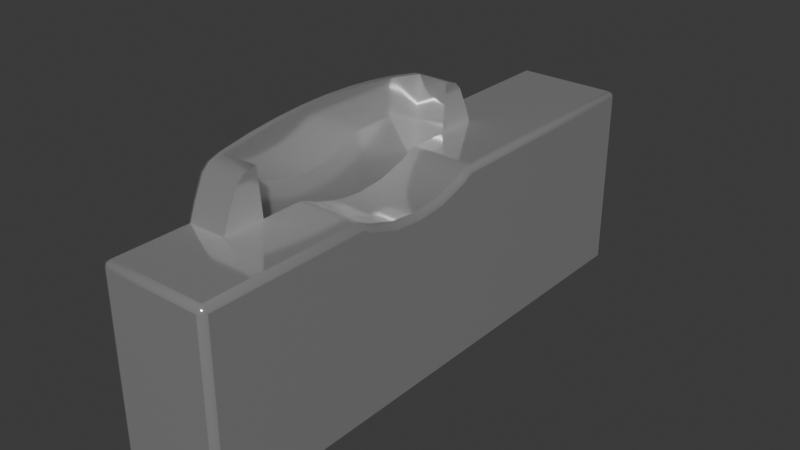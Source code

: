 # Source: token-slot.blend  (saved by Blender 4.4.32; exported with 4.5.12 LTS)
import bpy
from mathutils import Matrix  # noqa: F401  (used for matrix-valued properties, if any)

bpy.ops.wm.read_factory_settings(use_empty=True)
scene = bpy.context.scene
scene.name = 'Scene'

# ---- materials (node trees are filled in below, after node groups)
mat_token_slot = bpy.data.materials.new('token-slot')

# ---- material node trees
mat_token_slot.use_nodes = True; mat_token_slot.node_tree.nodes.clear()
_N = mat_token_slot.node_tree.nodes; _L = mat_token_slot.node_tree.links
n0 = _N.new('ShaderNodeBsdfPrincipled'); n0.name = 'Principled BSDF'; n0.location = (10, 300)
n0.inputs[0].default_value = (0.8746, 0.8746, 0.8746, 1.0)
n0.inputs[1].default_value = 0.8
n0.inputs[2].default_value = 0.1
n1 = _N.new('ShaderNodeOutputMaterial'); n1.name = 'Material Output'; n1.location = (300, 300)
_L.new(n0.outputs[0], n1.inputs[0])
n1.is_active_output = True

# ---- world
world_world = bpy.data.worlds.new('World'); scene.world = world_world
world_world.use_nodes = True; world_world.node_tree.nodes.clear()
_N = world_world.node_tree.nodes; _L = world_world.node_tree.links
n0 = _N.new('ShaderNodeOutputWorld'); n0.name = 'World Output'; n0.location = (300, 300)
n1 = _N.new('ShaderNodeBackground'); n1.name = 'Background'; n1.location = (10, 300)
n1.inputs[0].default_value = (0.05088, 0.05088, 0.05088, 1.0)
_L.new(n1.outputs[0], n0.inputs[0])
n0.is_active_output = True
world_world.color = (0.05088, 0.05088, 0.05088)
world_world.sun_shadow_jitter_overblur = 0.0

# ---- meshes
me_token_slot = bpy.data.meshes.new('token-slot')
me_token_slot.from_pydata([(-0.6397, 0.954, 0.3522), (-0.6771, 0.954, 0.3739), (-0.6293, 0.954, 0.3511), (-0.6188, 0.954, 0.3522), (-0.6088, 0.954, 0.3553), (-0.6706, 0.9657, 0.2969), (-0.6706, 0.954, 0.2969), (-0.5815, 0.954, 0.3739), (-0.6834, 0.954, 0.3636), (-0.6798, 0.954, 0.3713), (-0.5788, 0.954, 0.3713), (-0.5752, 0.954, 0.3636), (-0.588, 0.9657, 0.2969), (-0.588, 0.954, 0.2969), (-0.6706, 0.954, 0.3578), (-0.588, 0.9657, 0.3578), (-0.6706, 0.9657, 0.3578), (-0.588, 0.954, 0.3578), (-0.6498, 0.954, 0.3553), (-0.5978, 0.9657, 0.3776), (-0.6083, 0.9657, 0.3789), (-0.6188, 0.9657, 0.3797), (-0.6293, 0.9657, 0.38), (-0.6398, 0.9657, 0.3797), (-0.6503, 0.9657, 0.3789), (-0.6607, 0.9657, 0.3776), (-0.6857, 0.954, 0.3578), (-0.5729, 0.954, 0.3578), (-0.6721, 0.9657, 0.3749), (-0.6721, 0.954, 0.3749), (-0.5858, 0.9657, 0.3754), (-0.5864, 0.954, 0.3749), (-0.5171, 0.97, 0.29), (-0.515, 0.9679, 0.29), (-0.5156, 0.9694, 0.29), (-0.6293, 0.97, 0.3778), (-0.6293, 0.9679, 0.38), (-0.6293, 0.9694, 0.3793), (-0.5171, 0.93, 0.29), (-0.515, 0.9321, 0.29), (-0.5156, 0.9306, 0.29), (-0.515, 0.9679, 0.3556), (-0.5171, 0.9679, 0.3578), (-0.5171, 0.97, 0.3556), (-0.5156, 0.9679, 0.3571), (-0.5159, 0.9691, 0.3568), (-0.5171, 0.9694, 0.3571), (-0.5156, 0.9694, 0.3556), (-0.6397, 0.97, 0.3775), (-0.6398, 0.9679, 0.3797), (-0.6398, 0.9694, 0.3791), (-0.515, 0.9321, 0.3556), (-0.5171, 0.93, 0.3556), (-0.5171, 0.9321, 0.3578), (-0.5156, 0.9306, 0.3556), (-0.5159, 0.9309, 0.3568), (-0.5171, 0.9306, 0.3571), (-0.5156, 0.9321, 0.3571), (-0.6501, 0.97, 0.3767), (-0.6503, 0.9679, 0.3789), (-0.6502, 0.9694, 0.3783), (-0.7129, 0.97, 0.29), (-0.715, 0.9679, 0.29), (-0.7144, 0.9694, 0.29), (-0.7129, 0.93, 0.29), (-0.715, 0.9321, 0.29), (-0.7144, 0.9306, 0.29), (-0.715, 0.9679, 0.3556), (-0.7129, 0.97, 0.3556), (-0.7129, 0.9679, 0.3578), (-0.7144, 0.9694, 0.3556), (-0.7141, 0.9691, 0.3568), (-0.7129, 0.9694, 0.3571), (-0.7144, 0.9679, 0.3571), (-0.6604, 0.97, 0.3754), (-0.6607, 0.9679, 0.3776), (-0.6606, 0.9694, 0.377), (-0.7129, 0.9321, 0.3578), (-0.7129, 0.93, 0.3556), (-0.715, 0.9321, 0.3556), (-0.7129, 0.9306, 0.3571), (-0.7141, 0.9309, 0.3568), (-0.7144, 0.9306, 0.3556), (-0.7144, 0.9321, 0.3571), (-0.6728, 0.9679, 0.3754), (-0.6723, 0.97, 0.3732), (-0.6726, 0.9694, 0.3748), (-0.6506, 0.93, 0.3533), (-0.6498, 0.9321, 0.3553), (-0.65, 0.9306, 0.3547), (-0.676, 0.97, 0.3719), (-0.6771, 0.9679, 0.3739), (-0.6767, 0.9694, 0.3733), (-0.6402, 0.93, 0.35), (-0.6397, 0.9321, 0.3522), (-0.6399, 0.9306, 0.3515), (-0.6293, 0.93, 0.3489), (-0.6293, 0.9321, 0.3511), (-0.6293, 0.9306, 0.3505), (-0.6184, 0.93, 0.35), (-0.6188, 0.9321, 0.3522), (-0.6187, 0.9306, 0.3515), (-0.608, 0.93, 0.3533), (-0.6088, 0.9321, 0.3553), (-0.6085, 0.9306, 0.3547), (-0.6039, 0.93, 0.3556), (-0.6042, 0.9306, 0.3571), (-0.6547, 0.93, 0.3556), (-0.6543, 0.9306, 0.3571), (-0.5826, 0.97, 0.3719), (-0.5815, 0.9679, 0.3739), (-0.5818, 0.9694, 0.3733), (-0.5858, 0.9679, 0.3754), (-0.5863, 0.97, 0.3732), (-0.5859, 0.9694, 0.3748), (-0.5982, 0.97, 0.3754), (-0.5978, 0.9679, 0.3776), (-0.5979, 0.9694, 0.377), (-0.6085, 0.97, 0.3767), (-0.6083, 0.9679, 0.3789), (-0.6083, 0.9694, 0.3783), (-0.6189, 0.97, 0.3775), (-0.6188, 0.9679, 0.3797), (-0.6188, 0.9694, 0.3791), (-0.6814, 0.97, 0.3627), (-0.6834, 0.9679, 0.3636), (-0.6828, 0.9694, 0.3633), (-0.678, 0.97, 0.37), (-0.6798, 0.9679, 0.3713), (-0.6793, 0.9694, 0.3709), (-0.5805, 0.97, 0.37), (-0.5788, 0.9679, 0.3713), (-0.5793, 0.9694, 0.3709), (-0.5771, 0.97, 0.3627), (-0.5752, 0.9679, 0.3636), (-0.5757, 0.9694, 0.3633), (-0.6843, 0.97, 0.3556), (-0.6857, 0.9679, 0.3578), (-0.6853, 0.9694, 0.3571), (-0.5743, 0.97, 0.3556), (-0.5729, 0.9679, 0.3578), (-0.5733, 0.9694, 0.3571), (-0.6563, 0.954, 0.3578), (-0.6543, 0.954, 0.3575), (-0.6022, 0.954, 0.3578), (-0.6043, 0.954, 0.3575), (-0.6022, 0.9321, 0.3578), (-0.6043, 0.9321, 0.3575), (-0.6563, 0.9321, 0.3578), (-0.6543, 0.9321, 0.3575)], [], [(23, 22, 36, 49), (128, 9, 1, 91), (42, 140, 27, 17, 144, 146, 53), (2, 97, 100, 3), (3, 100, 103, 4), (149, 108, 89, 88), (31, 7, 110, 112, 30), (6, 5, 16, 14), (17, 15, 12, 13), (131, 10, 11, 134), (128, 125, 8, 9), (16, 28, 29, 14), (10, 7, 31, 17, 27, 11), (22, 21, 122, 36), (25, 24, 59, 75), (67, 62, 65, 79), (0, 94, 97, 2), (30, 112, 116, 19), (21, 20, 119, 122), (137, 26, 8, 125), (52, 105, 102, 99, 96, 93, 87, 107, 78, 64, 38), (18, 88, 94, 0), (28, 25, 75, 84), (33, 41, 51, 39), (29, 28, 84, 91, 1), (7, 10, 131, 110), (69, 77, 148, 142, 14, 26, 137), (149, 88, 18, 143), (24, 23, 49, 59), (27, 140, 134, 11), (20, 19, 116, 119), (26, 14, 29, 1, 9, 8), (41, 47, 45, 44), (42, 44, 45, 46), (43, 46, 45, 47), (51, 57, 55, 54), (52, 54, 55, 56), (53, 56, 55, 57), (67, 73, 71, 70), (68, 70, 71, 72), (69, 72, 71, 73), (77, 83, 81, 80), (78, 80, 81, 82), (79, 82, 81, 83), (33, 34, 47, 41), (34, 32, 43, 47), (38, 40, 54, 52), (40, 39, 51, 54), (148, 77, 80, 108, 149), (80, 78, 107, 108), (42, 46, 141, 140), (46, 43, 139, 141), (52, 56, 106, 105), (145, 4, 103, 147), (61, 63, 70, 68), (63, 62, 67, 70), (65, 66, 82, 79), (66, 64, 78, 82), (87, 89, 108, 107), (88, 89, 95, 94), (89, 87, 93, 95), (94, 95, 98, 97), (95, 93, 96, 98), (97, 98, 101, 100), (98, 96, 99, 101), (100, 101, 104, 103), (101, 99, 102, 104), (147, 103, 104, 106), (104, 102, 105, 106), (68, 72, 138, 136), (72, 69, 137, 138), (136, 138, 126, 124), (138, 137, 125, 126), (124, 126, 129, 127), (126, 125, 128, 129), (130, 132, 135, 133), (132, 131, 134, 135), (133, 135, 141, 139), (135, 134, 140, 141), (69, 73, 83, 77), (73, 67, 79, 83), (36, 37, 50, 49), (37, 35, 48, 50), (49, 50, 60, 59), (50, 48, 58, 60), (59, 60, 76, 75), (60, 58, 74, 76), (75, 76, 86, 84), (76, 74, 85, 86), (84, 86, 92, 91), (86, 85, 90, 92), (91, 92, 129, 128), (92, 90, 127, 129), (109, 111, 132, 130), (111, 110, 131, 132), (110, 111, 114, 112), (111, 109, 113, 114), (112, 114, 117, 116), (114, 113, 115, 117), (116, 117, 120, 119), (117, 115, 118, 120), (119, 120, 123, 122), (120, 118, 121, 123), (35, 37, 123, 121), (37, 36, 122, 123), (41, 44, 57, 51), (44, 42, 53, 57), (32, 61, 68, 136, 124, 127, 90, 85, 74, 58, 48, 35, 121, 118, 115, 113, 109, 130, 133, 139, 43), (147, 146, 144, 145), (143, 142, 148, 149), (147, 106, 56, 53, 146), (0, 2, 3, 4, 145, 144, 17, 13, 6, 14, 142, 143, 18), (16, 5, 12, 15, 30, 19, 20, 21, 22, 23, 24, 25, 28), (31, 30, 15, 17), (6, 13, 12, 5)])
me_token_slot.polygons.foreach_set('use_smooth', [True] * 115)
_k = set([(0, 2), (0, 18), (1, 9), (1, 29), (2, 3), (3, 4), (4, 145), (5, 6), (5, 12), (5, 16), (6, 13), (6, 14), (7, 10), (7, 31), (8, 9), (8, 26), (10, 11), (11, 27), (12, 13), (12, 15), (13, 17), (14, 26), (14, 29), (14, 142), (15, 30), (16, 28), (17, 27), (17, 31), (17, 144), (18, 143), (19, 20), (19, 30), (20, 21), (21, 22), (22, 23), (23, 24), (24, 25), (25, 28), (26, 137), (27, 140), (32, 43), (32, 61), (33, 39), (33, 41), (35, 48), (35, 121), (36, 49), (36, 122), (38, 52), (38, 64), (39, 51), (41, 51), (42, 53), (42, 140), (43, 139), (48, 58), (49, 59), (52, 105), (53, 146), (58, 74), (59, 75), (61, 68), (62, 65), (62, 67), (64, 78), (65, 79), (67, 79), (68, 136), (69, 77), (69, 137), (74, 85), (75, 84), (77, 148), (78, 107), (84, 91), (85, 90), (87, 93), (87, 107), (88, 94), (88, 149), (90, 127), (91, 128), (93, 96), (94, 97), (96, 99), (97, 100), (99, 102), (100, 103), (102, 105), (103, 147), (109, 113), (109, 130), (110, 112), (110, 131), (112, 116), (113, 115), (115, 118), (116, 119), (118, 121), (119, 122), (124, 127), (124, 136), (125, 128), (125, 137), (130, 133), (131, 134), (133, 139), (134, 140), (142, 143), (142, 148), (144, 145), (144, 146), (146, 147), (148, 149)])
me_token_slot.attributes.new('sharp_edge', 'BOOLEAN', 'EDGE').data.foreach_set('value', [ (min(e.vertices), max(e.vertices)) in _k for e in me_token_slot.edges])
_uv = me_token_slot.uv_layers.new(name='UVMap')
_uv.uv.foreach_set('vector', [0.9922, 0.6333, 1.0, 0.6333, 1.0, 0.5667, 0.9922, 0.5667, 0.9555, 0.5667, 0.9555, 1.0, 0.9609, 1.0, 0.9609, 0.5667, 0.3873, 0.2589, 0.3346, 0.8875, 0.3346, 0.5625, 0.2904, 1.0, 0.4054, 0.5652, 0.4248, 0.9476, 0.6099, 0.2585, 0.5, 0.5, 0.5, 0.9556, 0.4688, 0.9556, 0.4688, 0.5, 0.4688, 0.5, 0.4688, 0.9556, 0.4375, 0.9556, 0.4375, 0.5, 0.5774, 0.955, 0.5772, 0.9994, 0.5625, 1.0, 0.5625, 0.9556, 0.2007, 1.0, 0.03906, 1.0, 0.03906, 0.5667, 0.00582, 0.05751, 0.01164, 0.115, 0.6875, 1.0, 0.6875, 0.5, 0.7096, 0.5, 0.7096, 1.0, 0.2904, 1.0, 0.2904, 0.5, 0.3125, 0.5, 0.3125, 1.0, 0.3567, 0.8875, 0.3567, 0.5625, 0.3438, 0.5625, 0.3438, 0.8875, 0.6433, 0.8875, 0.6562, 0.8875, 0.6562, 0.5625, 0.6433, 0.5625, 0.7096, 0.5, 0.0803, 0.05354, 0.0803, 0.1071, 0.7096, 1.0, 0.04446, 1.0, 0.03906, 1.0, 0.2283, 1.0, 0.2904, 1.0, 0.3346, 0.5625, 0.3438, 0.5625, 0.0, 0.6333, 0.007812, 0.6333, 0.007812, 0.5667, 0.0, 0.5667, 0.9766, 0.6333, 0.9844, 0.6333, 0.9844, 0.5667, 0.9766, 0.5667, 0.3883, 0.5071, 0.3883, 0.7429, 0.6117, 0.7429, 0.6117, 0.5071, 0.5312, 0.5, 0.5312, 0.9556, 0.5, 0.9556, 0.5, 0.5, -0.001392, -0.03119, -0.0006958, -0.0156, 0.02344, 0.5667, 0.02344, 0.6333, 0.007812, 0.6333, 0.01562, 0.6333, 0.01562, 0.5667, 0.007812, 0.5667, 0.6654, 0.8875, 0.6654, 0.5625, 0.6562, 0.5625, 0.6562, 0.8875, 0.6234, 0.277, 0.4312, 0.9901, 0.4435, 0.9905, 0.4744, 0.99, 0.5054, 0.9891, 0.5363, 0.9879, 0.5667, 0.9856, 0.5777, 0.9827, 0.6239, 0.5199, 0.6245, 0.7466, 0.6245, 0.9792, 0.5625, 0.5, 0.5625, 0.9556, 0.5312, 0.9556, 0.5312, 0.5, -0.05798, -0.03119, 0.9766, 0.6333, 0.9766, 0.5667, -0.02899, -0.0156, 0.3883, 0.007143, 0.3883, 0.2429, 0.6117, 0.2429, 0.6117, 0.007143, 0.1286, 0.1338, 0.1286, 0.0866, 0.0643, 0.0433, 0.9609, 0.5667, 0.9609, 1.0, 0.03906, 1.0, 0.04446, 1.0, 0.04446, 0.5667, 0.03906, 0.5667, 0.4046, 0.5268, 0.6138, 0.5171, 0.5787, 0.9395, 0.5946, 0.5652, 0.7096, 1.0, 0.6654, 0.5625, 0.6654, 0.8875, 0.5773, 0.9556, 0.5625, 0.9556, 0.5625, 0.5, 0.5778, 0.5041, 0.9844, 0.6333, 0.9922, 0.6333, 0.9922, 0.5667, 0.9844, 0.5667, 0.3346, 0.5625, 0.3346, 0.8875, 0.3438, 0.8875, 0.3438, 0.5625, 0.01562, 0.6333, 0.02344, 0.6333, 0.02344, 0.5667, 0.01562, 0.5667, 0.6654, 0.5625, 0.7096, 1.0, 0.1286, 0.1338, 0.9609, 1.0, 0.9555, 1.0, 0.6562, 0.5625, 0.3883, 0.2429, 0.375, 0.2429, 0.3768, 0.2543, 0.3883, 0.25, 0.3873, 0.2589, 0.3883, 0.25, 0.3768, 0.2543, 0.3745, 0.2593, 0.3748, 0.2774, 0.3745, 0.2593, 0.3768, 0.2543, 0.375, 0.2714, 0.6117, 0.2429, 0.6117, 0.25, 0.6228, 0.2502, 0.625, 0.2429, 0.6234, 0.277, 0.625, 0.2714, 0.6228, 0.2502, 0.6227, 0.2585, 0.6099, 0.2585, 0.6227, 0.2585, 0.6228, 0.2502, 0.6117, 0.25, 0.3883, 0.5071, 0.3883, 0.5, 0.3799, 0.5055, 0.375, 0.5071, 0.3877, 0.526, 0.375, 0.5071, 0.3799, 0.5055, 0.3962, 0.532, 0.4046, 0.5268, 0.3962, 0.532, 0.3799, 0.5055, 0.3883, 0.5, 0.6138, 0.5171, 0.6117, 0.5, 0.6229, 0.5035, 0.6233, 0.5176, 0.6239, 0.5199, 0.6233, 0.5176, 0.6229, 0.5035, 0.625, 0.5071, 0.6117, 0.5071, 0.625, 0.5071, 0.6229, 0.5035, 0.6117, 0.5, 0.3883, 0.007143, 0.375, 0.007143, 0.375, 0.2429, 0.3883, 0.2429, 0.375, 0.9786, 0.375, 0.9791, 0.3748, 0.2774, 0.375, 0.2714, 0.6245, 0.9792, 0.625, 0.9786, 0.625, 0.2714, 0.6234, 0.277, 0.625, 0.007143, 0.6117, 0.007143, 0.6117, 0.2429, 0.625, 0.2429, 0.5787, 0.9395, 0.6138, 0.5171, 0.6233, 0.5176, 0.5772, 0.9994, 0.5774, 0.955, 0.6233, 0.5176, 0.6239, 0.5199, 0.5777, 0.9827, 0.5772, 0.9994, 0.3873, 0.2589, 0.3745, 0.2593, 0.3346, 0.9375, 0.3346, 0.8875, 0.3745, 0.2593, 0.3748, 0.2774, 0.3196, 0.8767, 0.3346, 0.9375, 0.6234, 0.277, 0.6227, 0.2585, 0.423, 0.9997, 0.4312, 0.9901, 0.4222, 0.5041, 0.4375, 0.5, 0.4375, 0.9556, 0.4227, 0.9556, 0.376, 0.745, 0.375, 0.7429, 0.375, 0.5071, 0.3877, 0.526, 0.375, 0.7429, 0.3883, 0.7429, 0.3883, 0.5071, 0.375, 0.5071, 0.6117, 0.7429, 0.625, 0.7429, 0.625, 0.5071, 0.6117, 0.5071, 0.625, 0.7429, 0.6245, 0.7466, 0.6239, 0.5199, 0.625, 0.5071, 0.5667, 0.9856, 0.5625, 1.0, 0.5772, 0.9994, 0.5777, 0.9827, 0.5625, 0.9556, 0.5625, 1.0, 0.5312, 1.0, 0.5312, 0.9556, 0.5625, 1.0, 0.5667, 0.9856, 0.5363, 0.9879, 0.5312, 1.0, 0.5312, 0.9556, 0.5312, 1.0, 0.5, 1.0, 0.5, 0.9556, 0.5312, 1.0, 0.5363, 0.9879, 0.5054, 0.9891, 0.5, 1.0, 0.5, 0.9556, 0.5, 1.0, 0.4688, 1.0, 0.4688, 0.9556, 0.5, 1.0, 0.5054, 0.9891, 0.4744, 0.99, 0.4688, 1.0, 0.4688, 0.9556, 0.4688, 1.0, 0.4375, 1.0, 0.4375, 0.9556, 0.4688, 1.0, 0.4744, 0.99, 0.4435, 0.9905, 0.4375, 1.0, 0.4229, 0.9556, 0.4375, 0.9556, 0.4375, 1.0, 0.423, 0.9997, 0.4375, 1.0, 0.4435, 0.9905, 0.4312, 0.9901, 0.423, 0.9997, 0.3877, 0.526, 0.3962, 0.532, 0.6654, 0.9375, 0.6189, 0.855, 0.3962, 0.532, 0.4046, 0.5268, 0.6654, 0.8875, 0.6654, 0.9375, 0.6189, 0.855, 0.6654, 0.9375, 0.6562, 0.9375, 0.6422, 0.895, 0.6654, 0.9375, 0.6654, 0.8875, 0.6562, 0.8875, 0.6562, 0.9375, 0.6422, 0.895, 0.6562, 0.9375, 0.6435, 0.9375, 0.6731, 0.7866, 0.6562, 0.9375, 0.6562, 0.8875, 0.6433, 0.8875, 0.6435, 0.9375, 0.07329, 0.5149, 0.04884, 0.5064, 0.3431, 0.9365, 0.2954, 0.851, 0.3565, 0.9375, 0.3567, 0.8875, 0.3438, 0.8875, 0.3438, 0.9375, 0.2954, 0.851, 0.3437, 0.9375, 0.3346, 0.9375, 0.3196, 0.8767, 0.3437, 0.9375, 0.3438, 0.8875, 0.3346, 0.8875, 0.3346, 0.9375, 0.4046, 0.5268, 0.3883, 0.5, 0.6117, 0.5, 0.6138, 0.5171, 0.3883, 0.5, 0.3883, 0.5071, 0.6117, 0.5071, 0.6117, 0.5, 1.0, 0.5667, 1.0, 0.5, 0.9922, 0.5, 0.9922, 0.5667, 1.0, 0.5, 0.889, 0.5075, 0.965, 0.5077, 0.9922, 0.5, 0.9922, 0.5667, 0.9922, 0.5, 0.9844, 0.5, 0.9844, 0.5667, 0.9922, 0.5, 0.965, 0.5077, 0.9582, 0.5076, 0.9844, 0.5, 0.9844, 0.5667, 0.9844, 0.5, 0.9759, 0.4997, 0.9766, 0.5667, 0.9844, 0.5, 0.9582, 0.5076, 0.8833, 0.4761, 0.9759, 0.4997, 0.9766, 0.5667, 0.9759, 0.4997, 0.003904, 0.001999, -0.02899, -0.0156, 0.9759, 0.4997, 0.8833, 0.4761, 0.2794, 0.1946, 0.003904, 0.001999, 0.0643, 0.0433, 0.01045, 0.005436, 0.9332, 0.4856, 0.9609, 0.5667, 0.01045, 0.005436, 0.2794, 0.1946, 0.6998, 0.52, 0.9332, 0.4856, 0.9609, 0.5667, 0.9607, 0.5, 0.9557, 0.5, 0.9555, 0.5667, 0.9497, 0.5155, 0.6998, 0.52, 0.6731, 0.7866, 0.6539, 0.923, 0.04539, 0.422, 0.03859, 0.4928, 0.04428, 0.5, 0.07329, 0.5149, 0.03859, 0.4928, 0.03906, 0.5667, 0.04446, 0.5667, 0.04428, 0.5, 0.03906, 0.5667, 0.03859, 0.4928, 0.0004246, 0.005436, 0.00582, 0.05751, 0.03859, 0.4928, 0.04539, 0.422, 0.0229, 0.1698, 0.0004246, 0.005436, -0.0006958, -0.0156, 9.371e-05, 0.001999, 0.02342, 0.4997, 0.02344, 0.5667, 9.371e-05, 0.001999, 0.0229, 0.1698, 0.03462, 0.4721, 0.02342, 0.4997, 0.02344, 0.5667, 0.02342, 0.4997, 0.01562, 0.5, 0.01562, 0.5667, 0.02342, 0.4997, 0.03462, 0.4721, 0.03332, 0.5062, 0.01562, 0.5, 0.01562, 0.5667, 0.01562, 0.5, 0.007824, 0.5, 0.007812, 0.5667, 0.01562, 0.5, 0.03332, 0.5062, 0.1104, 0.5072, 0.007824, 0.5, 0.889, 0.5075, 0.9985, 0.5, 0.009265, 0.5, 0.1104, 0.5072, 1.144e-05, 0.5, 0.0, 0.5667, 0.007812, 0.5667, 0.007801, 0.5, 0.3883, 0.2429, 0.3883, 0.25, 0.6117, 0.25, 0.6117, 0.2429, 0.3883, 0.25, 0.3873, 0.2589, 0.6099, 0.2585, 0.6117, 0.25, 0.375, 0.9791, 0.376, 0.745, 0.3877, 0.526, 0.6189, 0.855, 0.6422, 0.895, 0.6731, 0.7866, 0.6998, 0.52, 0.2794, 0.1946, 0.8833, 0.4761, 0.9582, 0.5076, 0.965, 0.5077, 0.889, 0.5075, 0.1104, 0.5072, 0.03332, 0.5062, 0.03462, 0.4721, 0.0229, 0.1698, 0.04539, 0.422, 0.07329, 0.5149, 0.2954, 0.851, 0.3196, 0.8767, 0.3748, 0.2774, 0.4227, 0.9556, 0.4248, 0.9476, 0.4054, 0.5652, 0.4222, 0.5041, 0.5778, 0.5041, 0.5946, 0.5652, 0.5787, 0.9395, 0.5773, 0.9556, 0.4229, 0.9556, 0.423, 0.9997, 0.6227, 0.2585, 0.6099, 0.2585, 0.4248, 0.9476, 0.5312, 0.5, 0.5, 0.5, 0.4688, 0.5, 0.4375, 0.5, 0.4222, 0.5041, 0.4054, 0.5652, 0.2904, 1.0, 0.3125, 1.0, 0.6875, 1.0, 0.7096, 1.0, 0.5946, 0.5652, 0.5778, 0.5041, 0.5625, 0.5, 0.7096, 0.5, 0.6875, 0.5, 0.3125, 0.5, 0.2904, 0.5, -0.001392, -0.03119, 0.02344, 0.6333, 0.01562, 0.6333, 0.007812, 0.6333, 1.0, 0.6333, 0.9922, 0.6333, 0.9844, 0.6333, 0.9766, 0.6333, 0.0803, 0.05354, 0.2283, 1.0, 0.2283, 0.5, 0.2904, 0.5, 0.2904, 1.0, 0.6875, 1.0, 0.3125, 1.0, 0.3125, 0.5, 0.6875, 0.5])
me_token_slot.materials.append(mat_token_slot)
me_token_slot.update()

# ---- objects
ob_insert_position = bpy.data.objects.new('insert-position', None)
ob_token_slot = bpy.data.objects.new('token-slot', me_token_slot)

# ---- transforms, parenting, visibility, modifiers, constraints
ob_insert_position.location = (-0.96, -0.629, 0.375)
ob_insert_position.empty_display_size = 0.01
ob_token_slot.location = (0.0, 0.0, 0.0)
ob_token_slot.rotation_euler = (0.0, -0.0, -4.712)

# ---- collection membership
scene.collection.objects.link(ob_insert_position)
scene.collection.objects.link(ob_token_slot)

# ---- scene / render settings (as saved in the file)
scene.frame_start = 1; scene.frame_end = 250; scene.frame_set(223)
scene.render.engine = 'BLENDER_EEVEE_NEXT'
bpy.context.view_layer.update()

# ---- added for rendering (the .blend has no active camera and no usable light): camera, sun
cam_auto = bpy.data.cameras.new('AutoCamera')
cam_auto.lens = 50.0
cam_auto.sensor_width = 36.0
cam_auto.clip_end = 1000.0
ob_auto_camera = bpy.data.objects.new('AutoCamera', cam_auto)
scene.collection.objects.link(ob_auto_camera)
ob_auto_camera.location = (-0.743735, -0.862518, 0.500012)
ob_auto_camera.rotation_euler = (1.09748, -7.21219e-08, 0.694738)
scene.camera = ob_auto_camera
light_auto_sun = bpy.data.lights.new('AutoSun', 'SUN')
light_auto_sun.energy = 3.0
light_auto_sun.angle = 0.0523599
ob_auto_sun = bpy.data.objects.new('AutoSun', light_auto_sun)
scene.collection.objects.link(ob_auto_sun)
ob_auto_sun.rotation_euler = (0.872665, 0.174533, 0.523599)
bpy.context.view_layer.update()
